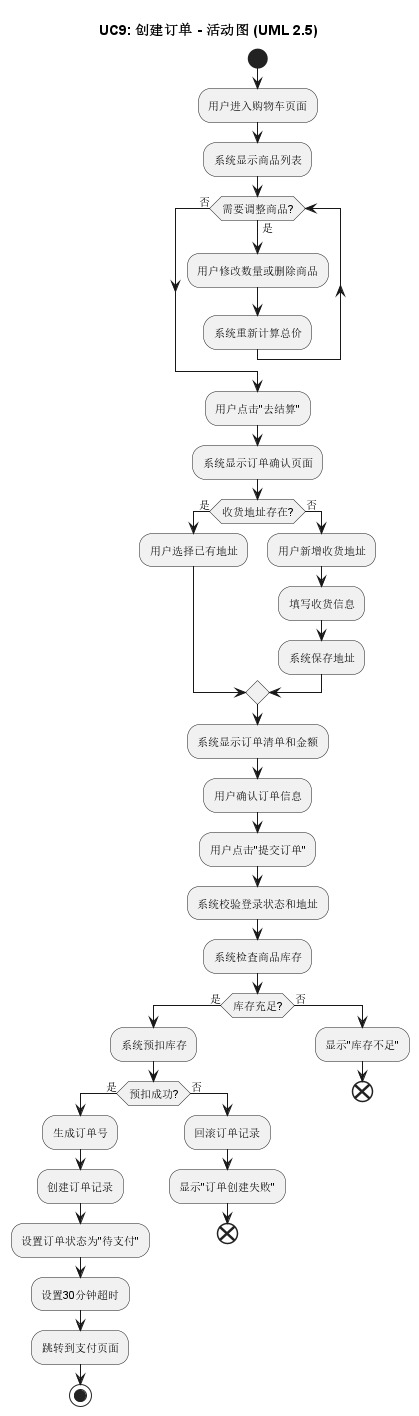

The diagram above was rendered by PlantUML. Its source (embedded in the PNG):
@startuml UC9_CreateOrder_Activity

' ============================
' 中文字体配置（防止导出时中文乱码）
' ============================
skinparam defaultFontName "Microsoft YaHei, SimHei, Arial Unicode MS"
skinparam defaultFontSize 11

title UC9: 创建订单 - 活动图 (UML 2.5)

start

:用户进入购物车页面;
:系统显示商品列表;

while (需要调整商品?) is (是)
  :用户修改数量或删除商品;
  :系统重新计算总价;
endwhile (否)

:用户点击"去结算";
:系统显示订单确认页面;

if (收货地址存在?) then (是)
  :用户选择已有地址;
else (否)
  :用户新增收货地址;
  :填写收货信息;
  :系统保存地址;
endif

:系统显示订单清单和金额;
:用户确认订单信息;
:用户点击"提交订单";

:系统校验登录状态和地址;
:系统检查商品库存;

if (库存充足?) then (是)
  :系统预扣库存;
  
  if (预扣成功?) then (是)
    :生成订单号;
    :创建订单记录;
    :设置订单状态为"待支付";
    :设置30分钟超时;
    :跳转到支付页面;
    stop
  else (否)
    :回滚订单记录;
    :显示"订单创建失败";
    end
  endif
  
else (否)
  :显示"库存不足";
  end
endif

@enduml